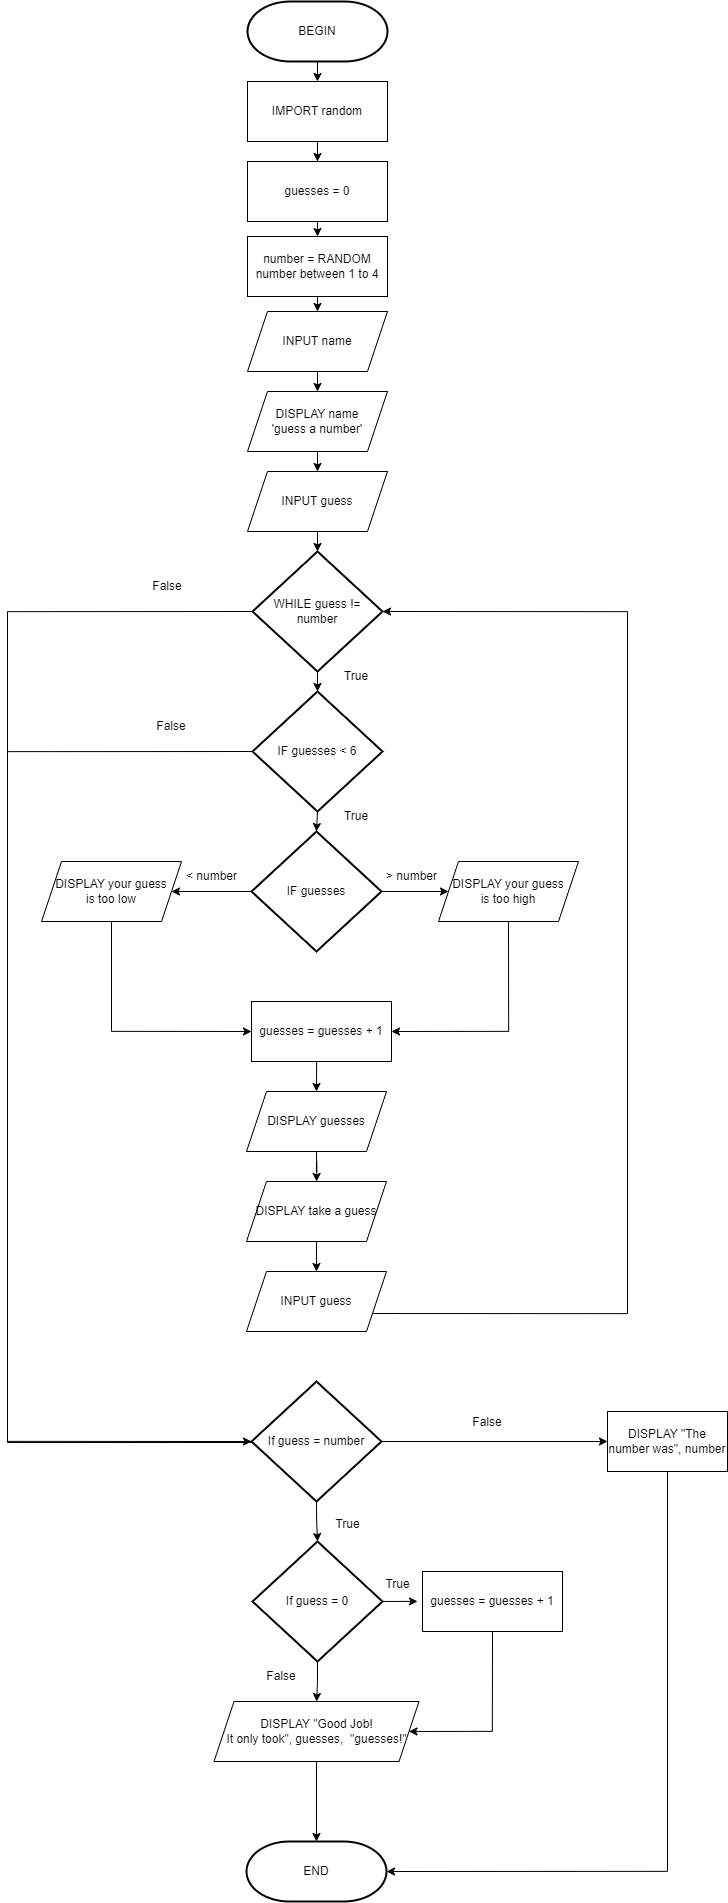

The diagram above was exported from draw.io. Its source (the exported page's mxGraphModel, read from the mxfile embedded in the PNG):
<mxGraphModel dx="2909" dy="1889" grid="1" gridSize="10" guides="1" tooltips="1" connect="1" arrows="1" fold="1" page="1" pageScale="1" pageWidth="827" pageHeight="1169" math="0" shadow="0">
  <root>
    <mxCell id="0" />
    <mxCell id="1" parent="0" />
    <mxCell id="FcyF-uNpUyBi339fCAAt-11" style="edgeStyle=orthogonalEdgeStyle;rounded=0;orthogonalLoop=1;jettySize=auto;html=1;exitX=0.5;exitY=1;exitDx=0;exitDy=0;exitPerimeter=0;entryX=0.5;entryY=0;entryDx=0;entryDy=0;" parent="1" source="FcyF-uNpUyBi339fCAAt-2" target="FcyF-uNpUyBi339fCAAt-3" edge="1">
      <mxGeometry relative="1" as="geometry" />
    </mxCell>
    <mxCell id="FcyF-uNpUyBi339fCAAt-2" value="BEGIN" style="strokeWidth=2;html=1;shape=mxgraph.flowchart.terminator;whiteSpace=wrap;rounded=0;" parent="1" vertex="1">
      <mxGeometry x="293" y="30" width="140" height="60" as="geometry" />
    </mxCell>
    <mxCell id="FcyF-uNpUyBi339fCAAt-12" style="edgeStyle=orthogonalEdgeStyle;rounded=0;orthogonalLoop=1;jettySize=auto;html=1;exitX=0.5;exitY=1;exitDx=0;exitDy=0;" parent="1" source="FcyF-uNpUyBi339fCAAt-3" target="FcyF-uNpUyBi339fCAAt-4" edge="1">
      <mxGeometry relative="1" as="geometry" />
    </mxCell>
    <mxCell id="FcyF-uNpUyBi339fCAAt-3" value="IMPORT random" style="rounded=0;whiteSpace=wrap;html=1;" parent="1" vertex="1">
      <mxGeometry x="293" y="110" width="140" height="60" as="geometry" />
    </mxCell>
    <mxCell id="FcyF-uNpUyBi339fCAAt-13" style="edgeStyle=orthogonalEdgeStyle;rounded=0;orthogonalLoop=1;jettySize=auto;html=1;exitX=0.5;exitY=1;exitDx=0;exitDy=0;entryX=0.5;entryY=0;entryDx=0;entryDy=0;" parent="1" source="FcyF-uNpUyBi339fCAAt-4" target="FcyF-uNpUyBi339fCAAt-5" edge="1">
      <mxGeometry relative="1" as="geometry" />
    </mxCell>
    <mxCell id="FcyF-uNpUyBi339fCAAt-4" value="guesses = 0" style="rounded=0;whiteSpace=wrap;html=1;" parent="1" vertex="1">
      <mxGeometry x="293" y="190" width="140" height="60" as="geometry" />
    </mxCell>
    <mxCell id="FcyF-uNpUyBi339fCAAt-14" style="edgeStyle=orthogonalEdgeStyle;rounded=0;orthogonalLoop=1;jettySize=auto;html=1;exitX=0.5;exitY=1;exitDx=0;exitDy=0;entryX=0.5;entryY=0;entryDx=0;entryDy=0;" parent="1" source="FcyF-uNpUyBi339fCAAt-5" target="FcyF-uNpUyBi339fCAAt-6" edge="1">
      <mxGeometry relative="1" as="geometry" />
    </mxCell>
    <mxCell id="FcyF-uNpUyBi339fCAAt-5" value="number = RANDOM number between 1 to 4" style="rounded=0;whiteSpace=wrap;html=1;" parent="1" vertex="1">
      <mxGeometry x="293" y="265" width="140" height="60" as="geometry" />
    </mxCell>
    <mxCell id="FcyF-uNpUyBi339fCAAt-15" style="edgeStyle=orthogonalEdgeStyle;rounded=0;orthogonalLoop=1;jettySize=auto;html=1;exitX=0.5;exitY=1;exitDx=0;exitDy=0;entryX=0.5;entryY=0;entryDx=0;entryDy=0;" parent="1" source="FcyF-uNpUyBi339fCAAt-6" target="FcyF-uNpUyBi339fCAAt-8" edge="1">
      <mxGeometry relative="1" as="geometry" />
    </mxCell>
    <mxCell id="FcyF-uNpUyBi339fCAAt-6" value="INPUT name" style="shape=parallelogram;perimeter=parallelogramPerimeter;whiteSpace=wrap;html=1;fixedSize=1;rounded=0;" parent="1" vertex="1">
      <mxGeometry x="293" y="340" width="140" height="60" as="geometry" />
    </mxCell>
    <mxCell id="FcyF-uNpUyBi339fCAAt-16" style="edgeStyle=orthogonalEdgeStyle;rounded=0;orthogonalLoop=1;jettySize=auto;html=1;exitX=0.5;exitY=1;exitDx=0;exitDy=0;entryX=0.5;entryY=0;entryDx=0;entryDy=0;" parent="1" source="FcyF-uNpUyBi339fCAAt-8" target="FcyF-uNpUyBi339fCAAt-9" edge="1">
      <mxGeometry relative="1" as="geometry" />
    </mxCell>
    <mxCell id="FcyF-uNpUyBi339fCAAt-8" value="DISPLAY name&lt;br&gt;'guess a number'" style="shape=parallelogram;perimeter=parallelogramPerimeter;whiteSpace=wrap;html=1;fixedSize=1;rounded=0;" parent="1" vertex="1">
      <mxGeometry x="293" y="420" width="140" height="60" as="geometry" />
    </mxCell>
    <mxCell id="FcyF-uNpUyBi339fCAAt-9" value="INPUT guess" style="shape=parallelogram;perimeter=parallelogramPerimeter;whiteSpace=wrap;html=1;fixedSize=1;rounded=0;" parent="1" vertex="1">
      <mxGeometry x="293" y="500" width="140" height="60" as="geometry" />
    </mxCell>
    <mxCell id="FcyF-uNpUyBi339fCAAt-10" style="edgeStyle=orthogonalEdgeStyle;rounded=0;orthogonalLoop=1;jettySize=auto;html=1;exitX=0.5;exitY=1;exitDx=0;exitDy=0;" parent="1" source="FcyF-uNpUyBi339fCAAt-6" target="FcyF-uNpUyBi339fCAAt-6" edge="1">
      <mxGeometry relative="1" as="geometry" />
    </mxCell>
    <mxCell id="FcyF-uNpUyBi339fCAAt-52" style="edgeStyle=orthogonalEdgeStyle;rounded=0;orthogonalLoop=1;jettySize=auto;html=1;exitX=0;exitY=0.5;exitDx=0;exitDy=0;exitPerimeter=0;entryX=0;entryY=0.5;entryDx=0;entryDy=0;entryPerimeter=0;" parent="1" source="FcyF-uNpUyBi339fCAAt-17" target="FcyF-uNpUyBi339fCAAt-50" edge="1">
      <mxGeometry relative="1" as="geometry">
        <Array as="points">
          <mxPoint x="53" y="640" />
          <mxPoint x="53" y="1471" />
          <mxPoint x="303" y="1471" />
        </Array>
      </mxGeometry>
    </mxCell>
    <mxCell id="FcyF-uNpUyBi339fCAAt-17" value="WHILE guess != number" style="strokeWidth=2;html=1;shape=mxgraph.flowchart.decision;whiteSpace=wrap;rounded=0;" parent="1" vertex="1">
      <mxGeometry x="298" y="580" width="130" height="120" as="geometry" />
    </mxCell>
    <mxCell id="FcyF-uNpUyBi339fCAAt-18" value="IF guesses &amp;lt; 6" style="strokeWidth=2;html=1;shape=mxgraph.flowchart.decision;whiteSpace=wrap;rounded=0;" parent="1" vertex="1">
      <mxGeometry x="298" y="720" width="130" height="120" as="geometry" />
    </mxCell>
    <mxCell id="FcyF-uNpUyBi339fCAAt-19" style="edgeStyle=orthogonalEdgeStyle;rounded=0;orthogonalLoop=1;jettySize=auto;html=1;exitX=0.5;exitY=1;exitDx=0;exitDy=0;entryX=0.5;entryY=0;entryDx=0;entryDy=0;entryPerimeter=0;" parent="1" source="FcyF-uNpUyBi339fCAAt-9" target="FcyF-uNpUyBi339fCAAt-17" edge="1">
      <mxGeometry relative="1" as="geometry" />
    </mxCell>
    <mxCell id="FcyF-uNpUyBi339fCAAt-20" style="edgeStyle=orthogonalEdgeStyle;rounded=0;orthogonalLoop=1;jettySize=auto;html=1;exitX=0.5;exitY=1;exitDx=0;exitDy=0;exitPerimeter=0;entryX=0.5;entryY=0;entryDx=0;entryDy=0;entryPerimeter=0;" parent="1" source="FcyF-uNpUyBi339fCAAt-17" target="FcyF-uNpUyBi339fCAAt-18" edge="1">
      <mxGeometry relative="1" as="geometry" />
    </mxCell>
    <mxCell id="FcyF-uNpUyBi339fCAAt-42" style="edgeStyle=orthogonalEdgeStyle;rounded=0;orthogonalLoop=1;jettySize=auto;html=1;exitX=0.5;exitY=1;exitDx=0;exitDy=0;entryX=1;entryY=0.5;entryDx=0;entryDy=0;" parent="1" source="FcyF-uNpUyBi339fCAAt-21" target="FcyF-uNpUyBi339fCAAt-34" edge="1">
      <mxGeometry relative="1" as="geometry" />
    </mxCell>
    <mxCell id="FcyF-uNpUyBi339fCAAt-21" value="DISPLAY your guess&lt;br&gt;is too high" style="shape=parallelogram;perimeter=parallelogramPerimeter;whiteSpace=wrap;html=1;fixedSize=1;rounded=0;" parent="1" vertex="1">
      <mxGeometry x="484" y="890" width="140" height="60" as="geometry" />
    </mxCell>
    <mxCell id="FcyF-uNpUyBi339fCAAt-41" style="edgeStyle=orthogonalEdgeStyle;rounded=0;orthogonalLoop=1;jettySize=auto;html=1;exitX=0.5;exitY=1;exitDx=0;exitDy=0;entryX=0;entryY=0.5;entryDx=0;entryDy=0;" parent="1" source="FcyF-uNpUyBi339fCAAt-22" target="FcyF-uNpUyBi339fCAAt-34" edge="1">
      <mxGeometry relative="1" as="geometry" />
    </mxCell>
    <mxCell id="FcyF-uNpUyBi339fCAAt-22" value="DISPLAY your guess&lt;br&gt;is too low" style="shape=parallelogram;perimeter=parallelogramPerimeter;whiteSpace=wrap;html=1;fixedSize=1;rounded=0;" parent="1" vertex="1">
      <mxGeometry x="87" y="890" width="140" height="60" as="geometry" />
    </mxCell>
    <mxCell id="FcyF-uNpUyBi339fCAAt-25" style="edgeStyle=orthogonalEdgeStyle;rounded=0;orthogonalLoop=1;jettySize=auto;html=1;exitX=0;exitY=0.5;exitDx=0;exitDy=0;exitPerimeter=0;entryX=1;entryY=0.5;entryDx=0;entryDy=0;" parent="1" source="FcyF-uNpUyBi339fCAAt-24" target="FcyF-uNpUyBi339fCAAt-22" edge="1">
      <mxGeometry relative="1" as="geometry" />
    </mxCell>
    <mxCell id="FcyF-uNpUyBi339fCAAt-28" style="edgeStyle=orthogonalEdgeStyle;rounded=0;orthogonalLoop=1;jettySize=auto;html=1;exitX=1;exitY=0.5;exitDx=0;exitDy=0;exitPerimeter=0;" parent="1" source="FcyF-uNpUyBi339fCAAt-24" target="FcyF-uNpUyBi339fCAAt-21" edge="1">
      <mxGeometry relative="1" as="geometry" />
    </mxCell>
    <mxCell id="FcyF-uNpUyBi339fCAAt-24" value="IF guesses" style="strokeWidth=2;html=1;shape=mxgraph.flowchart.decision;whiteSpace=wrap;rounded=0;" parent="1" vertex="1">
      <mxGeometry x="297" y="860" width="130" height="120" as="geometry" />
    </mxCell>
    <mxCell id="FcyF-uNpUyBi339fCAAt-26" value="&amp;lt; number" style="text;html=1;align=center;verticalAlign=middle;resizable=0;points=[];autosize=1;strokeColor=none;fillColor=none;" parent="1" vertex="1">
      <mxGeometry x="222" y="890" width="70" height="30" as="geometry" />
    </mxCell>
    <mxCell id="FcyF-uNpUyBi339fCAAt-29" value="&amp;gt; number" style="text;html=1;align=center;verticalAlign=middle;resizable=0;points=[];autosize=1;strokeColor=none;fillColor=none;" parent="1" vertex="1">
      <mxGeometry x="422" y="890" width="70" height="30" as="geometry" />
    </mxCell>
    <mxCell id="FcyF-uNpUyBi339fCAAt-33" style="edgeStyle=orthogonalEdgeStyle;rounded=0;orthogonalLoop=1;jettySize=auto;html=1;exitX=0.5;exitY=1;exitDx=0;exitDy=0;exitPerimeter=0;entryX=0.5;entryY=0;entryDx=0;entryDy=0;entryPerimeter=0;" parent="1" source="FcyF-uNpUyBi339fCAAt-18" target="FcyF-uNpUyBi339fCAAt-24" edge="1">
      <mxGeometry relative="1" as="geometry" />
    </mxCell>
    <mxCell id="FcyF-uNpUyBi339fCAAt-43" style="edgeStyle=orthogonalEdgeStyle;rounded=0;orthogonalLoop=1;jettySize=auto;html=1;exitX=0.5;exitY=1;exitDx=0;exitDy=0;entryX=0.5;entryY=0;entryDx=0;entryDy=0;" parent="1" source="FcyF-uNpUyBi339fCAAt-34" target="FcyF-uNpUyBi339fCAAt-37" edge="1">
      <mxGeometry relative="1" as="geometry" />
    </mxCell>
    <mxCell id="FcyF-uNpUyBi339fCAAt-34" value="guesses = guesses + 1" style="rounded=0;whiteSpace=wrap;html=1;" parent="1" vertex="1">
      <mxGeometry x="297" y="1030" width="140" height="60" as="geometry" />
    </mxCell>
    <mxCell id="FcyF-uNpUyBi339fCAAt-44" style="edgeStyle=orthogonalEdgeStyle;rounded=0;orthogonalLoop=1;jettySize=auto;html=1;exitX=0.5;exitY=1;exitDx=0;exitDy=0;" parent="1" source="FcyF-uNpUyBi339fCAAt-37" target="FcyF-uNpUyBi339fCAAt-38" edge="1">
      <mxGeometry relative="1" as="geometry" />
    </mxCell>
    <mxCell id="FcyF-uNpUyBi339fCAAt-37" value="DISPLAY guesses" style="shape=parallelogram;perimeter=parallelogramPerimeter;whiteSpace=wrap;html=1;fixedSize=1;rounded=0;" parent="1" vertex="1">
      <mxGeometry x="292" y="1120" width="140" height="60" as="geometry" />
    </mxCell>
    <mxCell id="FcyF-uNpUyBi339fCAAt-45" style="edgeStyle=orthogonalEdgeStyle;rounded=0;orthogonalLoop=1;jettySize=auto;html=1;exitX=0.5;exitY=1;exitDx=0;exitDy=0;entryX=0.5;entryY=0;entryDx=0;entryDy=0;" parent="1" source="FcyF-uNpUyBi339fCAAt-38" target="FcyF-uNpUyBi339fCAAt-39" edge="1">
      <mxGeometry relative="1" as="geometry" />
    </mxCell>
    <mxCell id="FcyF-uNpUyBi339fCAAt-38" value="DISPLAY take a guess" style="shape=parallelogram;perimeter=parallelogramPerimeter;whiteSpace=wrap;html=1;fixedSize=1;rounded=0;" parent="1" vertex="1">
      <mxGeometry x="292" y="1210" width="140" height="60" as="geometry" />
    </mxCell>
    <mxCell id="FcyF-uNpUyBi339fCAAt-39" value="INPUT guess" style="shape=parallelogram;perimeter=parallelogramPerimeter;whiteSpace=wrap;html=1;fixedSize=1;rounded=0;" parent="1" vertex="1">
      <mxGeometry x="292" y="1300" width="140" height="60" as="geometry" />
    </mxCell>
    <mxCell id="FcyF-uNpUyBi339fCAAt-46" style="edgeStyle=orthogonalEdgeStyle;rounded=0;orthogonalLoop=1;jettySize=auto;html=1;exitX=1;exitY=0.75;exitDx=0;exitDy=0;entryX=1;entryY=0.5;entryDx=0;entryDy=0;entryPerimeter=0;" parent="1" source="FcyF-uNpUyBi339fCAAt-39" target="FcyF-uNpUyBi339fCAAt-17" edge="1">
      <mxGeometry relative="1" as="geometry">
        <Array as="points">
          <mxPoint x="673" y="1342" />
          <mxPoint x="673" y="640" />
        </Array>
      </mxGeometry>
    </mxCell>
    <mxCell id="FcyF-uNpUyBi339fCAAt-47" value="True" style="text;html=1;align=center;verticalAlign=middle;whiteSpace=wrap;rounded=0;" parent="1" vertex="1">
      <mxGeometry x="372" y="690" width="60" height="30" as="geometry" />
    </mxCell>
    <mxCell id="FcyF-uNpUyBi339fCAAt-48" value="True" style="text;html=1;align=center;verticalAlign=middle;whiteSpace=wrap;rounded=0;" parent="1" vertex="1">
      <mxGeometry x="372" y="830" width="60" height="30" as="geometry" />
    </mxCell>
    <mxCell id="FcyF-uNpUyBi339fCAAt-68" style="edgeStyle=orthogonalEdgeStyle;rounded=0;orthogonalLoop=1;jettySize=auto;html=1;exitX=1;exitY=0.5;exitDx=0;exitDy=0;exitPerimeter=0;entryX=0;entryY=0.5;entryDx=0;entryDy=0;" parent="1" source="FcyF-uNpUyBi339fCAAt-50" target="FcyF-uNpUyBi339fCAAt-67" edge="1">
      <mxGeometry relative="1" as="geometry">
        <mxPoint x="643" y="1470.3333333333335" as="targetPoint" />
      </mxGeometry>
    </mxCell>
    <mxCell id="FcyF-uNpUyBi339fCAAt-50" value="If guess = number" style="strokeWidth=2;html=1;shape=mxgraph.flowchart.decision;whiteSpace=wrap;rounded=0;" parent="1" vertex="1">
      <mxGeometry x="297" y="1410" width="130" height="120" as="geometry" />
    </mxCell>
    <mxCell id="FcyF-uNpUyBi339fCAAt-51" style="edgeStyle=orthogonalEdgeStyle;rounded=0;orthogonalLoop=1;jettySize=auto;html=1;exitX=0;exitY=0.5;exitDx=0;exitDy=0;exitPerimeter=0;entryX=0;entryY=0.5;entryDx=0;entryDy=0;entryPerimeter=0;" parent="1" source="FcyF-uNpUyBi339fCAAt-18" target="FcyF-uNpUyBi339fCAAt-50" edge="1">
      <mxGeometry relative="1" as="geometry">
        <mxPoint x="253" y="1460" as="targetPoint" />
        <Array as="points">
          <mxPoint x="53" y="780" />
          <mxPoint x="53" y="1470" />
        </Array>
      </mxGeometry>
    </mxCell>
    <mxCell id="FcyF-uNpUyBi339fCAAt-54" value="False" style="text;html=1;align=center;verticalAlign=middle;whiteSpace=wrap;rounded=0;" parent="1" vertex="1">
      <mxGeometry x="183" y="600" width="60" height="30" as="geometry" />
    </mxCell>
    <mxCell id="FcyF-uNpUyBi339fCAAt-56" value="False" style="text;html=1;align=center;verticalAlign=middle;whiteSpace=wrap;rounded=0;" parent="1" vertex="1">
      <mxGeometry x="187" y="740" width="60" height="30" as="geometry" />
    </mxCell>
    <mxCell id="FcyF-uNpUyBi339fCAAt-60" style="edgeStyle=orthogonalEdgeStyle;rounded=0;orthogonalLoop=1;jettySize=auto;html=1;exitX=1;exitY=0.5;exitDx=0;exitDy=0;exitPerimeter=0;" parent="1" source="FcyF-uNpUyBi339fCAAt-57" edge="1">
      <mxGeometry relative="1" as="geometry">
        <mxPoint x="463" y="1630.25" as="targetPoint" />
      </mxGeometry>
    </mxCell>
    <mxCell id="FcyF-uNpUyBi339fCAAt-64" value="" style="edgeStyle=orthogonalEdgeStyle;rounded=0;orthogonalLoop=1;jettySize=auto;html=1;" parent="1" source="FcyF-uNpUyBi339fCAAt-57" target="FcyF-uNpUyBi339fCAAt-63" edge="1">
      <mxGeometry relative="1" as="geometry" />
    </mxCell>
    <mxCell id="FcyF-uNpUyBi339fCAAt-57" value="If guess = 0" style="strokeWidth=2;html=1;shape=mxgraph.flowchart.decision;whiteSpace=wrap;rounded=0;" parent="1" vertex="1">
      <mxGeometry x="298" y="1570" width="130" height="120" as="geometry" />
    </mxCell>
    <mxCell id="FcyF-uNpUyBi339fCAAt-58" style="edgeStyle=orthogonalEdgeStyle;rounded=0;orthogonalLoop=1;jettySize=auto;html=1;exitX=0.5;exitY=1;exitDx=0;exitDy=0;exitPerimeter=0;entryX=0.5;entryY=0;entryDx=0;entryDy=0;entryPerimeter=0;" parent="1" source="FcyF-uNpUyBi339fCAAt-50" target="FcyF-uNpUyBi339fCAAt-57" edge="1">
      <mxGeometry relative="1" as="geometry" />
    </mxCell>
    <mxCell id="FcyF-uNpUyBi339fCAAt-59" value="True" style="text;html=1;align=center;verticalAlign=middle;resizable=0;points=[];autosize=1;strokeColor=none;fillColor=none;" parent="1" vertex="1">
      <mxGeometry x="368" y="1538" width="50" height="30" as="geometry" />
    </mxCell>
    <mxCell id="FcyF-uNpUyBi339fCAAt-61" value="True" style="text;html=1;align=center;verticalAlign=middle;resizable=0;points=[];autosize=1;strokeColor=none;fillColor=none;" parent="1" vertex="1">
      <mxGeometry x="418" y="1598" width="50" height="30" as="geometry" />
    </mxCell>
    <mxCell id="FcyF-uNpUyBi339fCAAt-65" style="edgeStyle=orthogonalEdgeStyle;rounded=0;orthogonalLoop=1;jettySize=auto;html=1;exitX=0.5;exitY=1;exitDx=0;exitDy=0;entryX=1;entryY=0.5;entryDx=0;entryDy=0;" parent="1" source="FcyF-uNpUyBi339fCAAt-62" target="FcyF-uNpUyBi339fCAAt-63" edge="1">
      <mxGeometry relative="1" as="geometry">
        <Array as="points">
          <mxPoint x="538" y="1760" />
        </Array>
      </mxGeometry>
    </mxCell>
    <mxCell id="FcyF-uNpUyBi339fCAAt-62" value="guesses = guesses + 1" style="rounded=0;whiteSpace=wrap;html=1;" parent="1" vertex="1">
      <mxGeometry x="468" y="1600" width="140" height="60" as="geometry" />
    </mxCell>
    <mxCell id="FcyF-uNpUyBi339fCAAt-63" value="DISPLAY &quot;Good Job!&lt;br&gt;It only took&quot;, guesses,&amp;nbsp; &quot;guesses!&quot;" style="shape=parallelogram;perimeter=parallelogramPerimeter;whiteSpace=wrap;html=1;fixedSize=1;rounded=0;" parent="1" vertex="1">
      <mxGeometry x="259.5" y="1730" width="205" height="60" as="geometry" />
    </mxCell>
    <mxCell id="FcyF-uNpUyBi339fCAAt-66" value="False" style="text;html=1;align=center;verticalAlign=middle;whiteSpace=wrap;rounded=0;" parent="1" vertex="1">
      <mxGeometry x="297" y="1690" width="60" height="30" as="geometry" />
    </mxCell>
    <mxCell id="FcyF-uNpUyBi339fCAAt-67" value="DISPLAY &quot;The number was&quot;, number" style="rounded=0;whiteSpace=wrap;html=1;" parent="1" vertex="1">
      <mxGeometry x="653" y="1440" width="120" height="60" as="geometry" />
    </mxCell>
    <mxCell id="FcyF-uNpUyBi339fCAAt-69" value="False" style="text;html=1;align=center;verticalAlign=middle;whiteSpace=wrap;rounded=0;" parent="1" vertex="1">
      <mxGeometry x="503" y="1436" width="60" height="30" as="geometry" />
    </mxCell>
    <mxCell id="FcyF-uNpUyBi339fCAAt-71" value="END" style="strokeWidth=2;html=1;shape=mxgraph.flowchart.terminator;whiteSpace=wrap;rounded=0;" parent="1" vertex="1">
      <mxGeometry x="292" y="1870" width="140" height="60" as="geometry" />
    </mxCell>
    <mxCell id="FcyF-uNpUyBi339fCAAt-72" style="edgeStyle=orthogonalEdgeStyle;rounded=0;orthogonalLoop=1;jettySize=auto;html=1;exitX=0.5;exitY=1;exitDx=0;exitDy=0;entryX=1;entryY=0.5;entryDx=0;entryDy=0;entryPerimeter=0;" parent="1" source="FcyF-uNpUyBi339fCAAt-67" target="FcyF-uNpUyBi339fCAAt-71" edge="1">
      <mxGeometry relative="1" as="geometry" />
    </mxCell>
    <mxCell id="FcyF-uNpUyBi339fCAAt-73" style="edgeStyle=orthogonalEdgeStyle;rounded=0;orthogonalLoop=1;jettySize=auto;html=1;exitX=0.5;exitY=1;exitDx=0;exitDy=0;entryX=0.5;entryY=0;entryDx=0;entryDy=0;entryPerimeter=0;" parent="1" source="FcyF-uNpUyBi339fCAAt-63" target="FcyF-uNpUyBi339fCAAt-71" edge="1">
      <mxGeometry relative="1" as="geometry" />
    </mxCell>
  </root>
</mxGraphModel>